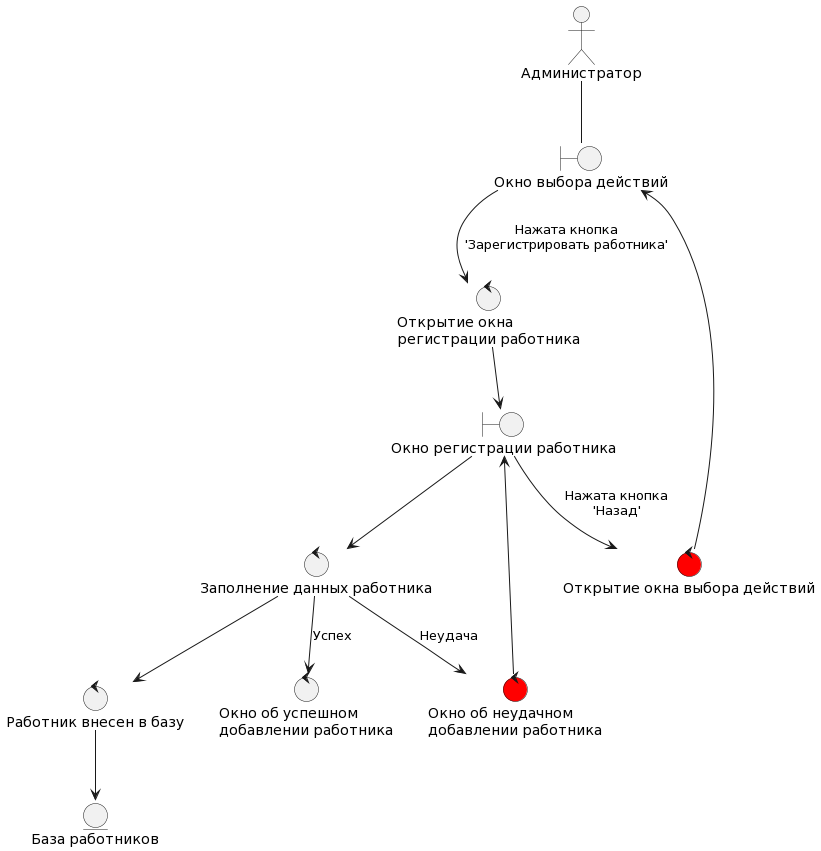

The diagram above was rendered by PlantUML. Its source (embedded in the PNG):
@startuml
actor "Администратор" as admin

entity "База работников" as worker_base

boundary "Окно выбора действий" as main_window
boundary "Окно регистрации работника" as reg_window

control "Открытие окна\nрегистрации работника" as open_reg
control "Заполнение данных работника" as info_worker
control "Работник внесен в базу" as add_worker
control "Открытие окна выбора действий" as back_toWindow #red
control "Окно об успешном\nдобавлении работника" as succesful
control "Окно об неудачном\nдобавлении работника" as unsuccesful #red

'---------------------------------------------------
admin -- main_window
main_window --> open_reg : Нажата кнопка\n'Зарегистрировать работника'
open_reg --> reg_window
reg_window --> info_worker
reg_window --> back_toWindow :Нажата кнопка\n'Назад'
back_toWindow --> main_window
info_worker --> add_worker
info_worker --> succesful :Успех
info_worker --> unsuccesful :Неудача
unsuccesful --> reg_window
add_worker --> worker_base
@enduml